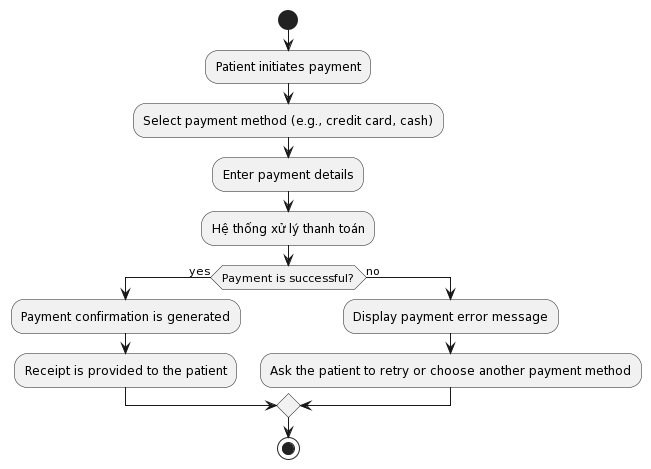

The diagram above was rendered by PlantUML. Its source (embedded in the PNG):
@startuml
!define PAY_MEDICAL_FEES <<(A,blue) Pay Medical Fees>>

start
:Patient initiates payment;
:Select payment method (e.g., credit card, cash);
:Enter payment details;
:Hệ thống xử lý thanh toán;
if (Payment is successful?) then (yes)
  :Payment confirmation is generated;
  :Receipt is provided to the patient;
else (no)
  :Display payment error message;
  :Ask the patient to retry or choose another payment method;
endif
stop
@enduml